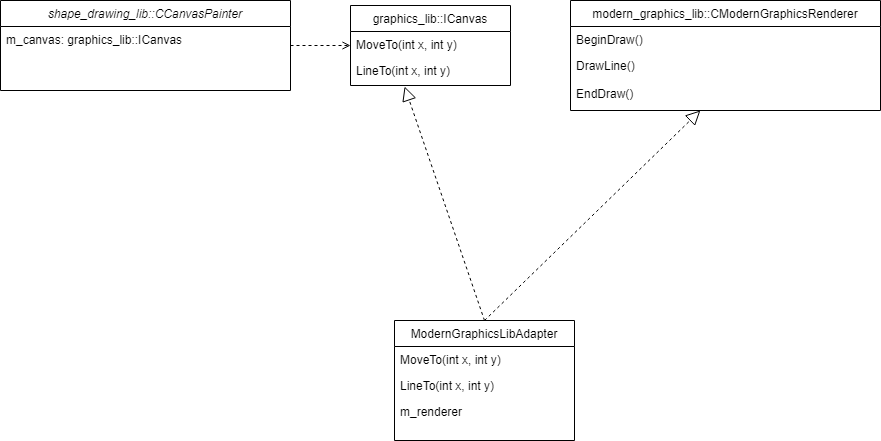

The diagram above was exported from draw.io. Its source (the exported page's mxGraphModel, read from the mxfile embedded in the PNG):
<mxGraphModel dx="1422" dy="762" grid="1" gridSize="10" guides="1" tooltips="1" connect="1" arrows="1" fold="1" page="1" pageScale="1" pageWidth="827" pageHeight="1169" math="0" shadow="0">
  <root>
    <mxCell id="WIyWlLk6GJQsqaUBKTNV-0" />
    <mxCell id="WIyWlLk6GJQsqaUBKTNV-1" parent="WIyWlLk6GJQsqaUBKTNV-0" />
    <mxCell id="sHQPt6MzXq-34p2U5__M-16" value="shape_drawing_lib::CCanvasPainter" style="swimlane;fontStyle=2;align=center;verticalAlign=top;childLayout=stackLayout;horizontal=1;startSize=26;horizontalStack=0;resizeParent=1;resizeLast=0;collapsible=1;marginBottom=0;rounded=0;shadow=0;strokeWidth=1;" vertex="1" parent="WIyWlLk6GJQsqaUBKTNV-1">
      <mxGeometry x="20" y="130" width="290" height="90" as="geometry">
        <mxRectangle x="230" y="140" width="160" height="26" as="alternateBounds" />
      </mxGeometry>
    </mxCell>
    <mxCell id="sHQPt6MzXq-34p2U5__M-17" value="m_canvas: graphics_lib::ICanvas" style="text;align=left;verticalAlign=top;spacingLeft=4;spacingRight=4;overflow=hidden;rotatable=0;points=[[0,0.5],[1,0.5]];portConstraint=eastwest;" vertex="1" parent="sHQPt6MzXq-34p2U5__M-16">
      <mxGeometry y="26" width="290" height="26" as="geometry" />
    </mxCell>
    <mxCell id="sHQPt6MzXq-34p2U5__M-18" value="graphics_lib::ICanvas" style="swimlane;fontStyle=0;align=center;verticalAlign=top;childLayout=stackLayout;horizontal=1;startSize=26;horizontalStack=0;resizeParent=1;resizeLast=0;collapsible=1;marginBottom=0;rounded=0;shadow=0;strokeWidth=1;" vertex="1" parent="WIyWlLk6GJQsqaUBKTNV-1">
      <mxGeometry x="370" y="135" width="160" height="80" as="geometry">
        <mxRectangle x="550" y="140" width="160" height="26" as="alternateBounds" />
      </mxGeometry>
    </mxCell>
    <mxCell id="sHQPt6MzXq-34p2U5__M-19" value="MoveTo(int x, int y)" style="text;align=left;verticalAlign=top;spacingLeft=4;spacingRight=4;overflow=hidden;rotatable=0;points=[[0,0.5],[1,0.5]];portConstraint=eastwest;" vertex="1" parent="sHQPt6MzXq-34p2U5__M-18">
      <mxGeometry y="26" width="160" height="26" as="geometry" />
    </mxCell>
    <mxCell id="sHQPt6MzXq-34p2U5__M-20" value="LineTo(int x, int y)" style="text;align=left;verticalAlign=top;spacingLeft=4;spacingRight=4;overflow=hidden;rotatable=0;points=[[0,0.5],[1,0.5]];portConstraint=eastwest;rounded=0;shadow=0;html=0;" vertex="1" parent="sHQPt6MzXq-34p2U5__M-18">
      <mxGeometry y="52" width="160" height="26" as="geometry" />
    </mxCell>
    <mxCell id="sHQPt6MzXq-34p2U5__M-21" value="" style="endArrow=open;shadow=0;strokeWidth=1;rounded=0;endFill=1;edgeStyle=elbowEdgeStyle;elbow=vertical;dashed=1;" edge="1" parent="WIyWlLk6GJQsqaUBKTNV-1" source="sHQPt6MzXq-34p2U5__M-16" target="sHQPt6MzXq-34p2U5__M-18">
      <mxGeometry x="0.5" y="41" relative="1" as="geometry">
        <mxPoint x="390" y="202" as="sourcePoint" />
        <mxPoint x="550" y="202" as="targetPoint" />
        <mxPoint x="-40" y="32" as="offset" />
      </mxGeometry>
    </mxCell>
    <mxCell id="sHQPt6MzXq-34p2U5__M-22" value="ModernGraphicsLibAdapter" style="swimlane;fontStyle=0;align=center;verticalAlign=top;childLayout=stackLayout;horizontal=1;startSize=26;horizontalStack=0;resizeParent=1;resizeLast=0;collapsible=1;marginBottom=0;rounded=0;shadow=0;strokeWidth=1;" vertex="1" parent="WIyWlLk6GJQsqaUBKTNV-1">
      <mxGeometry x="414" y="450" width="180" height="120" as="geometry">
        <mxRectangle x="550" y="140" width="160" height="26" as="alternateBounds" />
      </mxGeometry>
    </mxCell>
    <mxCell id="sHQPt6MzXq-34p2U5__M-23" value="MoveTo(int x, int y)" style="text;align=left;verticalAlign=top;spacingLeft=4;spacingRight=4;overflow=hidden;rotatable=0;points=[[0,0.5],[1,0.5]];portConstraint=eastwest;" vertex="1" parent="sHQPt6MzXq-34p2U5__M-22">
      <mxGeometry y="26" width="180" height="26" as="geometry" />
    </mxCell>
    <mxCell id="sHQPt6MzXq-34p2U5__M-24" value="LineTo(int x, int y)" style="text;align=left;verticalAlign=top;spacingLeft=4;spacingRight=4;overflow=hidden;rotatable=0;points=[[0,0.5],[1,0.5]];portConstraint=eastwest;rounded=0;shadow=0;html=0;" vertex="1" parent="sHQPt6MzXq-34p2U5__M-22">
      <mxGeometry y="52" width="180" height="26" as="geometry" />
    </mxCell>
    <mxCell id="sHQPt6MzXq-34p2U5__M-25" value="m_renderer" style="text;align=left;verticalAlign=top;spacingLeft=4;spacingRight=4;overflow=hidden;rotatable=0;points=[[0,0.5],[1,0.5]];portConstraint=eastwest;rounded=0;shadow=0;html=0;" vertex="1" parent="sHQPt6MzXq-34p2U5__M-22">
      <mxGeometry y="78" width="180" height="26" as="geometry" />
    </mxCell>
    <mxCell id="sHQPt6MzXq-34p2U5__M-26" value="modern_graphics_lib::CModernGraphicsRenderer" style="swimlane;fontStyle=0;align=center;verticalAlign=top;childLayout=stackLayout;horizontal=1;startSize=26;horizontalStack=0;resizeParent=1;resizeLast=0;collapsible=1;marginBottom=0;rounded=0;shadow=0;strokeWidth=1;" vertex="1" parent="WIyWlLk6GJQsqaUBKTNV-1">
      <mxGeometry x="590" y="130" width="310" height="110" as="geometry">
        <mxRectangle x="550" y="140" width="160" height="26" as="alternateBounds" />
      </mxGeometry>
    </mxCell>
    <mxCell id="sHQPt6MzXq-34p2U5__M-27" value="BeginDraw()" style="text;align=left;verticalAlign=top;spacingLeft=4;spacingRight=4;overflow=hidden;rotatable=0;points=[[0,0.5],[1,0.5]];portConstraint=eastwest;" vertex="1" parent="sHQPt6MzXq-34p2U5__M-26">
      <mxGeometry y="26" width="310" height="26" as="geometry" />
    </mxCell>
    <mxCell id="sHQPt6MzXq-34p2U5__M-28" value="DrawLine()" style="text;align=left;verticalAlign=top;spacingLeft=4;spacingRight=4;overflow=hidden;rotatable=0;points=[[0,0.5],[1,0.5]];portConstraint=eastwest;rounded=0;shadow=0;html=0;" vertex="1" parent="sHQPt6MzXq-34p2U5__M-26">
      <mxGeometry y="52" width="310" height="28" as="geometry" />
    </mxCell>
    <mxCell id="sHQPt6MzXq-34p2U5__M-29" value="EndDraw()" style="text;align=left;verticalAlign=top;spacingLeft=4;spacingRight=4;overflow=hidden;rotatable=0;points=[[0,0.5],[1,0.5]];portConstraint=eastwest;" vertex="1" parent="sHQPt6MzXq-34p2U5__M-26">
      <mxGeometry y="80" width="310" height="26" as="geometry" />
    </mxCell>
    <mxCell id="sHQPt6MzXq-34p2U5__M-31" value="" style="endArrow=block;dashed=1;endFill=0;endSize=12;html=1;rounded=0;exitX=0.5;exitY=0;exitDx=0;exitDy=0;entryX=0.338;entryY=1.115;entryDx=0;entryDy=0;entryPerimeter=0;" edge="1" parent="WIyWlLk6GJQsqaUBKTNV-1" source="sHQPt6MzXq-34p2U5__M-22" target="sHQPt6MzXq-34p2U5__M-20">
      <mxGeometry width="160" relative="1" as="geometry">
        <mxPoint x="390" y="390" as="sourcePoint" />
        <mxPoint x="550" y="390" as="targetPoint" />
      </mxGeometry>
    </mxCell>
    <mxCell id="sHQPt6MzXq-34p2U5__M-32" value="" style="endArrow=block;dashed=1;endFill=0;endSize=12;html=1;rounded=0;entryX=0.419;entryY=1.154;entryDx=0;entryDy=0;entryPerimeter=0;exitX=0.5;exitY=0;exitDx=0;exitDy=0;" edge="1" parent="WIyWlLk6GJQsqaUBKTNV-1" source="sHQPt6MzXq-34p2U5__M-22" target="sHQPt6MzXq-34p2U5__M-29">
      <mxGeometry width="160" relative="1" as="geometry">
        <mxPoint x="510" y="440" as="sourcePoint" />
        <mxPoint x="490" y="390" as="targetPoint" />
      </mxGeometry>
    </mxCell>
  </root>
</mxGraphModel>